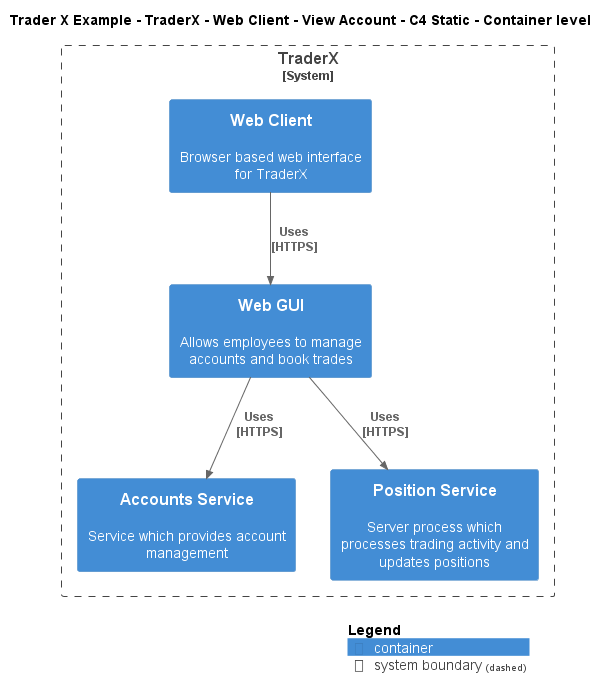

The diagram above was rendered by PlantUML. Its source (embedded in the PNG):
@startuml
!include ..\..\..\..\..\..\..\.c4s\C4_Container.puml

AddElementTag("c4interflow:lifecycle:new", $bgColor=green, $fontColor=#ffffff, $borderColor=green, $shadowing="False")
AddElementTag("c4interflow:lifecycle:changed", $bgColor=orange, $fontColor=#ffffff, $borderColor=orange, $shadowing="False")
AddElementTag("c4interflow:lifecycle:removed", $bgColor=red, $fontColor=#ffffff, $borderColor=red, $shadowing="False")

AddRelTag("c4interflow:lifecycle:new", $textColor=green, $lineColor=green)
AddRelTag("c4interflow:lifecycle:changed", $textColor=orange, $lineColor=orange)
AddRelTag("c4interflow:lifecycle:removed", $textColor=red, $lineColor=red)

SHOW_PERSON_PORTRAIT()
LAYOUT_TOP_DOWN()

skinparam linetype polyline

title Trader X Example - TraderX - Web Client - View Account - C4 Static - Container level


System_Boundary(TraderXExample.SoftwareSystems.TraderX, "TraderX") {
    Container(TraderXExample.SoftwareSystems.TraderX.Containers.WebClient, "Web Client", "", "Browser based web interface for TraderX")
    Container(TraderXExample.SoftwareSystems.TraderX.Containers.WebGUI, "Web GUI", "", "Allows employees to manage accounts and book trades")
    Container(TraderXExample.SoftwareSystems.TraderX.Containers.AccountsService, "Accounts Service", "", "Service which provides account management")
    Container(TraderXExample.SoftwareSystems.TraderX.Containers.PositionService, "Position Service", "", "Server process which processes trading activity and updates positions")
}

Rel(TraderXExample.SoftwareSystems.TraderX.Containers.WebClient, TraderXExample.SoftwareSystems.TraderX.Containers.WebGUI, "Uses\n[HTTPS]", $tags='protocol:https')
Rel(TraderXExample.SoftwareSystems.TraderX.Containers.WebGUI, TraderXExample.SoftwareSystems.TraderX.Containers.AccountsService, "Uses\n[HTTPS]", $tags='protocol:https')
Rel(TraderXExample.SoftwareSystems.TraderX.Containers.WebGUI, TraderXExample.SoftwareSystems.TraderX.Containers.PositionService, "Uses\n[HTTPS]", $tags='protocol:https')


SHOW_LEGEND()
@enduml